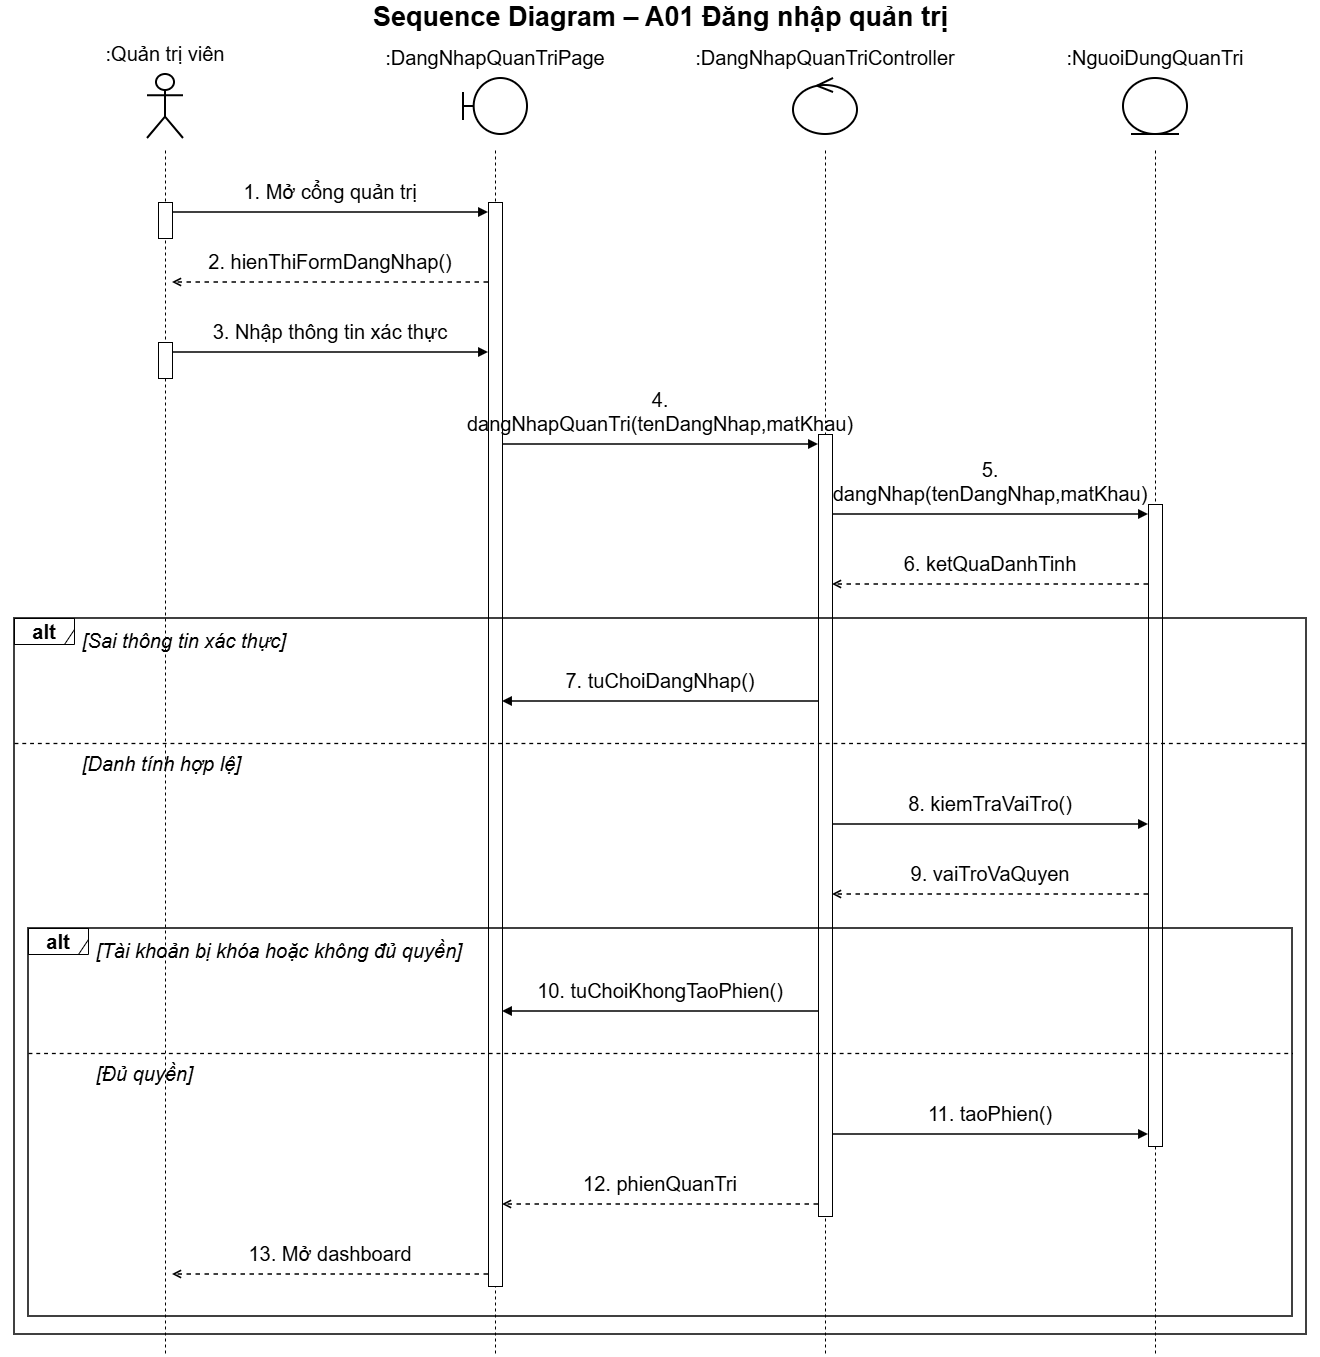

The diagram above was exported from draw.io. Its source (the exported page's mxGraphModel, read from the mxfile embedded in the PNG):
<mxGraphModel dx="1939" dy="1367" grid="0" gridSize="10" guides="1" tooltips="1" connect="1" arrows="1" fold="1" page="1" pageScale="1" pageWidth="1400" pageHeight="1394" math="0" shadow="0">
  <root>
    <mxCell id="0" />
    <mxCell id="1" parent="0" />
    <mxCell id="c3" parent="1" style="text;html=1;align=center;verticalAlign=middle;fontSize=20;fontStyle=1;fontFamily=Helvetica;labelBackgroundColor=none;" value="&lt;font style=&quot;font-size: 27px;&quot;&gt;Sequence Diagram – A01 Đăng nhập quản trị&lt;/font&gt;" vertex="1">
      <mxGeometry height="34" width="1320" x="40" as="geometry" />
    </mxCell>
    <mxCell id="c4" parent="1" style="shape=umlActor;verticalLabelPosition=top;verticalAlign=bottom;html=1;outlineConnect=0;whiteSpace=wrap;strokeWidth=2;fontSize=20;fontFamily=Helvetica;labelWidth=300;labelPosition=center;align=center;spacingBottom=6;labelBackgroundColor=none;" value=":Quản trị viên" vertex="1">
      <mxGeometry height="64" width="36" x="187" y="74" as="geometry" />
    </mxCell>
    <mxCell id="c5" parent="1" style="shape=umlBoundary;verticalLabelPosition=top;verticalAlign=bottom;html=1;outlineConnect=0;whiteSpace=wrap;strokeWidth=2;fontSize=20;fontFamily=Helvetica;labelWidth=300;labelPosition=center;align=center;spacingBottom=6;labelBackgroundColor=none;" value=":DangNhapQuanTriPage" vertex="1">
      <mxGeometry height="56" width="64" x="503" y="78" as="geometry" />
    </mxCell>
    <mxCell id="c6" parent="1" style="shape=umlControl;verticalLabelPosition=top;verticalAlign=bottom;html=1;outlineConnect=0;whiteSpace=wrap;strokeWidth=2;fontSize=20;fontFamily=Helvetica;labelWidth=300;labelPosition=center;align=center;spacingBottom=6;labelBackgroundColor=none;" value=":DangNhapQuanTriController" vertex="1">
      <mxGeometry height="56" width="64" x="833" y="78" as="geometry" />
    </mxCell>
    <mxCell id="c7" parent="1" style="shape=umlEntity;verticalLabelPosition=top;verticalAlign=bottom;html=1;outlineConnect=0;whiteSpace=wrap;strokeWidth=2;fontSize=20;fontFamily=Helvetica;labelWidth=300;labelPosition=center;align=center;spacingBottom=6;labelBackgroundColor=none;" value=":NguoiDungQuanTri" vertex="1">
      <mxGeometry height="56" width="64" x="1163" y="78" as="geometry" />
    </mxCell>
    <mxCell id="c44" edge="1" parent="1" style="endArrow=none;dashed=1;html=1;strokeWidth=1;fontSize=20;labelBackgroundColor=none;fontColor=default;" value="">
      <mxGeometry relative="1" as="geometry">
        <mxPoint x="205" y="150" as="sourcePoint" />
        <mxPoint x="205" y="1354" as="targetPoint" />
      </mxGeometry>
    </mxCell>
    <mxCell id="c45" edge="1" parent="1" style="endArrow=none;dashed=1;html=1;strokeWidth=1;fontSize=20;labelBackgroundColor=none;fontColor=default;" value="">
      <mxGeometry relative="1" as="geometry">
        <mxPoint x="535" y="150" as="sourcePoint" />
        <mxPoint x="535" y="1354" as="targetPoint" />
      </mxGeometry>
    </mxCell>
    <mxCell id="c46" edge="1" parent="1" style="endArrow=none;dashed=1;html=1;strokeWidth=1;fontSize=20;labelBackgroundColor=none;fontColor=default;" value="">
      <mxGeometry relative="1" as="geometry">
        <mxPoint x="865" y="150" as="sourcePoint" />
        <mxPoint x="865" y="1354" as="targetPoint" />
      </mxGeometry>
    </mxCell>
    <mxCell id="c47" edge="1" parent="1" style="endArrow=none;dashed=1;html=1;strokeWidth=1;fontSize=20;labelBackgroundColor=none;fontColor=default;" value="">
      <mxGeometry relative="1" as="geometry">
        <mxPoint x="1195" y="150" as="sourcePoint" />
        <mxPoint x="1195" y="1354" as="targetPoint" />
      </mxGeometry>
    </mxCell>
    <mxCell id="c48" parent="1" style="rounded=0;html=1;pointerEvents=0;fontSize=20;labelBackgroundColor=none;" value="" vertex="1">
      <mxGeometry height="36" width="14" x="198" y="202" as="geometry" />
    </mxCell>
    <mxCell id="c49" parent="1" style="rounded=0;html=1;pointerEvents=0;fontSize=20;labelBackgroundColor=none;" value="" vertex="1">
      <mxGeometry height="36" width="14" x="198" y="342" as="geometry" />
    </mxCell>
    <mxCell id="c50" parent="1" style="rounded=0;html=1;pointerEvents=0;fontSize=20;labelBackgroundColor=none;" value="" vertex="1">
      <mxGeometry height="1084" width="14" x="528" y="202" as="geometry" />
    </mxCell>
    <mxCell id="c51" parent="1" style="rounded=0;html=1;pointerEvents=0;fontSize=20;labelBackgroundColor=none;" value="" vertex="1">
      <mxGeometry height="782" width="14" x="858" y="434" as="geometry" />
    </mxCell>
    <mxCell id="c52" parent="1" style="rounded=0;html=1;pointerEvents=0;fontSize=20;labelBackgroundColor=none;" value="" vertex="1">
      <mxGeometry height="642" width="14" x="1188" y="504" as="geometry" />
    </mxCell>
    <mxCell id="c8" parent="1" style="text;html=1;whiteSpace=wrap;align=center;verticalAlign=bottom;fontSize=20;fontFamily=Helvetica;spacing=0;spacingBottom=2;labelBackgroundColor=none;" value="1. Mở cổng quản trị" vertex="1">
      <mxGeometry height="30" width="306" x="217" y="176" as="geometry" />
    </mxCell>
    <mxCell id="c9" edge="1" parent="1" style="html=1;strokeWidth=1.5;endArrow=block;endFill=1;fontSize=20;labelBackgroundColor=none;fontColor=default;" value="">
      <mxGeometry relative="1" as="geometry">
        <mxPoint x="212" y="212" as="sourcePoint" />
        <mxPoint x="528" y="212" as="targetPoint" />
      </mxGeometry>
    </mxCell>
    <mxCell id="c10" parent="1" style="text;html=1;whiteSpace=wrap;align=center;verticalAlign=bottom;fontSize=20;fontFamily=Helvetica;spacing=0;spacingBottom=2;labelBackgroundColor=none;" value="2. hienThiFormDangNhap()" vertex="1">
      <mxGeometry height="30" width="306" x="217" y="246" as="geometry" />
    </mxCell>
    <mxCell id="c11" edge="1" parent="1" style="html=1;strokeWidth=1.5;dashed=1;endArrow=open;endFill=0;fontSize=20;labelBackgroundColor=none;fontColor=default;" value="">
      <mxGeometry relative="1" as="geometry">
        <mxPoint x="528" y="282" as="sourcePoint" />
        <mxPoint x="212" y="282" as="targetPoint" />
      </mxGeometry>
    </mxCell>
    <mxCell id="c12" parent="1" style="text;html=1;whiteSpace=wrap;align=center;verticalAlign=bottom;fontSize=20;fontFamily=Helvetica;spacing=0;spacingBottom=2;labelBackgroundColor=none;" value="3. Nhập thông tin xác thực" vertex="1">
      <mxGeometry height="30" width="306" x="217" y="316" as="geometry" />
    </mxCell>
    <mxCell id="c13" edge="1" parent="1" style="html=1;strokeWidth=1.5;endArrow=block;endFill=1;fontSize=20;labelBackgroundColor=none;fontColor=default;" value="">
      <mxGeometry relative="1" as="geometry">
        <mxPoint x="212" y="352" as="sourcePoint" />
        <mxPoint x="528" y="352" as="targetPoint" />
      </mxGeometry>
    </mxCell>
    <mxCell id="c14" parent="1" style="text;html=1;whiteSpace=wrap;align=center;verticalAlign=bottom;fontSize=20;fontFamily=Helvetica;spacing=0;spacingBottom=2;labelBackgroundColor=none;" value="4. dangNhapQuanTri(tenDangNhap,matKhau)" vertex="1">
      <mxGeometry height="52" width="306" x="547" y="386" as="geometry" />
    </mxCell>
    <mxCell id="c15" edge="1" parent="1" style="html=1;strokeWidth=1.5;endArrow=block;endFill=1;fontSize=20;labelBackgroundColor=none;fontColor=default;" value="">
      <mxGeometry relative="1" as="geometry">
        <mxPoint x="542" y="444" as="sourcePoint" />
        <mxPoint x="858" y="444" as="targetPoint" />
      </mxGeometry>
    </mxCell>
    <mxCell id="c16" parent="1" style="text;html=1;whiteSpace=wrap;align=center;verticalAlign=bottom;fontSize=20;fontFamily=Helvetica;spacing=0;spacingBottom=2;labelBackgroundColor=none;" value="5. dangNhap(tenDangNhap,matKhau)" vertex="1">
      <mxGeometry height="30" width="306" x="877" y="478" as="geometry" />
    </mxCell>
    <mxCell id="c17" edge="1" parent="1" style="html=1;strokeWidth=1.5;endArrow=block;endFill=1;fontSize=20;labelBackgroundColor=none;fontColor=default;" value="">
      <mxGeometry relative="1" as="geometry">
        <mxPoint x="872" y="514" as="sourcePoint" />
        <mxPoint x="1188" y="514" as="targetPoint" />
      </mxGeometry>
    </mxCell>
    <mxCell id="c18" parent="1" style="text;html=1;whiteSpace=wrap;align=center;verticalAlign=bottom;fontSize=20;fontFamily=Helvetica;spacing=0;spacingBottom=2;labelBackgroundColor=none;" value="6. ketQuaDanhTinh" vertex="1">
      <mxGeometry height="30" width="306" x="877" y="548" as="geometry" />
    </mxCell>
    <mxCell id="c19" edge="1" parent="1" style="html=1;strokeWidth=1.5;dashed=1;endArrow=open;endFill=0;fontSize=20;labelBackgroundColor=none;fontColor=default;" value="">
      <mxGeometry relative="1" as="geometry">
        <mxPoint x="1188" y="584" as="sourcePoint" />
        <mxPoint x="872" y="584" as="targetPoint" />
      </mxGeometry>
    </mxCell>
    <mxCell id="c20" parent="1" style="text;html=1;whiteSpace=wrap;align=left;verticalAlign=middle;fontSize=20;fontStyle=2;fontFamily=Helvetica;labelBackgroundColor=none;" value="[Sai thông tin xác thực]" vertex="1">
      <mxGeometry height="31" width="1202" x="120" y="624" as="geometry" />
    </mxCell>
    <mxCell id="c21" parent="1" style="text;html=1;whiteSpace=wrap;align=center;verticalAlign=bottom;fontSize=20;fontFamily=Helvetica;spacing=0;spacingBottom=2;labelBackgroundColor=none;" value="7. tuChoiDangNhap()" vertex="1">
      <mxGeometry height="30" width="306" x="547" y="665" as="geometry" />
    </mxCell>
    <mxCell id="c22" edge="1" parent="1" style="html=1;strokeWidth=1.5;endArrow=block;endFill=1;fontSize=20;labelBackgroundColor=none;fontColor=default;" value="">
      <mxGeometry relative="1" as="geometry">
        <mxPoint x="858" y="701" as="sourcePoint" />
        <mxPoint x="542" y="701" as="targetPoint" />
      </mxGeometry>
    </mxCell>
    <mxCell id="c23" edge="1" parent="1" style="endArrow=none;dashed=1;html=1;strokeWidth=1.3;fontSize=20;labelBackgroundColor=none;fontColor=default;" value="">
      <mxGeometry relative="1" as="geometry">
        <mxPoint x="54" y="743" as="sourcePoint" />
        <mxPoint x="1346" y="743" as="targetPoint" />
      </mxGeometry>
    </mxCell>
    <mxCell id="c24" parent="1" style="text;html=1;whiteSpace=wrap;align=left;verticalAlign=middle;fontSize=20;fontStyle=2;fontFamily=Helvetica;labelBackgroundColor=none;" value="[Danh tính hợp lệ]" vertex="1">
      <mxGeometry height="31" width="1202" x="120" y="747" as="geometry" />
    </mxCell>
    <mxCell id="c25" parent="1" style="text;html=1;whiteSpace=wrap;align=center;verticalAlign=bottom;fontSize=20;fontFamily=Helvetica;spacing=0;spacingBottom=2;labelBackgroundColor=none;" value="8. kiemTraVaiTro()" vertex="1">
      <mxGeometry height="30" width="306" x="877" y="788" as="geometry" />
    </mxCell>
    <mxCell id="c26" edge="1" parent="1" style="html=1;strokeWidth=1.5;endArrow=block;endFill=1;fontSize=20;labelBackgroundColor=none;fontColor=default;" value="">
      <mxGeometry relative="1" as="geometry">
        <mxPoint x="872" y="824" as="sourcePoint" />
        <mxPoint x="1188" y="824" as="targetPoint" />
      </mxGeometry>
    </mxCell>
    <mxCell id="c27" parent="1" style="text;html=1;whiteSpace=wrap;align=center;verticalAlign=bottom;fontSize=20;fontFamily=Helvetica;spacing=0;spacingBottom=2;labelBackgroundColor=none;" value="9. vaiTroVaQuyen" vertex="1">
      <mxGeometry height="30" width="306" x="877" y="858" as="geometry" />
    </mxCell>
    <mxCell id="c28" edge="1" parent="1" style="html=1;strokeWidth=1.5;dashed=1;endArrow=open;endFill=0;fontSize=20;labelBackgroundColor=none;fontColor=default;" value="">
      <mxGeometry relative="1" as="geometry">
        <mxPoint x="1188" y="894" as="sourcePoint" />
        <mxPoint x="872" y="894" as="targetPoint" />
      </mxGeometry>
    </mxCell>
    <mxCell id="c29" parent="1" style="text;html=1;whiteSpace=wrap;align=left;verticalAlign=middle;fontSize=20;fontStyle=2;fontFamily=Helvetica;labelBackgroundColor=none;" value="[Tài khoản bị khóa hoặc không đủ quyền]" vertex="1">
      <mxGeometry height="31" width="1174" x="134" y="934" as="geometry" />
    </mxCell>
    <mxCell id="c30" parent="1" style="text;html=1;whiteSpace=wrap;align=center;verticalAlign=bottom;fontSize=20;fontFamily=Helvetica;spacing=0;spacingBottom=2;labelBackgroundColor=none;" value="10. tuChoiKhongTaoPhien()" vertex="1">
      <mxGeometry height="30" width="306" x="547" y="975" as="geometry" />
    </mxCell>
    <mxCell id="c31" edge="1" parent="1" style="html=1;strokeWidth=1.5;endArrow=block;endFill=1;fontSize=20;labelBackgroundColor=none;fontColor=default;" value="">
      <mxGeometry relative="1" as="geometry">
        <mxPoint x="858" y="1011" as="sourcePoint" />
        <mxPoint x="542" y="1011" as="targetPoint" />
      </mxGeometry>
    </mxCell>
    <mxCell id="c32" edge="1" parent="1" style="endArrow=none;dashed=1;html=1;strokeWidth=1.3;fontSize=20;labelBackgroundColor=none;fontColor=default;" value="">
      <mxGeometry relative="1" as="geometry">
        <mxPoint x="68" y="1053" as="sourcePoint" />
        <mxPoint x="1332" y="1053" as="targetPoint" />
      </mxGeometry>
    </mxCell>
    <mxCell id="c33" parent="1" style="text;html=1;whiteSpace=wrap;align=left;verticalAlign=middle;fontSize=20;fontStyle=2;fontFamily=Helvetica;labelBackgroundColor=none;" value="[Đủ quyền]" vertex="1">
      <mxGeometry height="31" width="1174" x="134" y="1057" as="geometry" />
    </mxCell>
    <mxCell id="c34" parent="1" style="text;html=1;whiteSpace=wrap;align=center;verticalAlign=bottom;fontSize=20;fontFamily=Helvetica;spacing=0;spacingBottom=2;labelBackgroundColor=none;" value="11. taoPhien()" vertex="1">
      <mxGeometry height="30" width="306" x="877" y="1098" as="geometry" />
    </mxCell>
    <mxCell id="c35" edge="1" parent="1" style="html=1;strokeWidth=1.5;endArrow=block;endFill=1;fontSize=20;labelBackgroundColor=none;fontColor=default;" value="">
      <mxGeometry relative="1" as="geometry">
        <mxPoint x="872" y="1134" as="sourcePoint" />
        <mxPoint x="1188" y="1134" as="targetPoint" />
      </mxGeometry>
    </mxCell>
    <mxCell id="c36" parent="1" style="text;html=1;whiteSpace=wrap;align=center;verticalAlign=bottom;fontSize=20;fontFamily=Helvetica;spacing=0;spacingBottom=2;labelBackgroundColor=none;" value="12. phienQuanTri" vertex="1">
      <mxGeometry height="30" width="306" x="547" y="1168" as="geometry" />
    </mxCell>
    <mxCell id="c37" edge="1" parent="1" style="html=1;strokeWidth=1.5;dashed=1;endArrow=open;endFill=0;fontSize=20;labelBackgroundColor=none;fontColor=default;" value="">
      <mxGeometry relative="1" as="geometry">
        <mxPoint x="858" y="1204" as="sourcePoint" />
        <mxPoint x="542" y="1204" as="targetPoint" />
      </mxGeometry>
    </mxCell>
    <mxCell id="c38" parent="1" style="text;html=1;whiteSpace=wrap;align=center;verticalAlign=bottom;fontSize=20;fontFamily=Helvetica;spacing=0;spacingBottom=2;labelBackgroundColor=none;" value="13. Mở dashboard" vertex="1">
      <mxGeometry height="30" width="306" x="217" y="1238" as="geometry" />
    </mxCell>
    <mxCell id="c39" edge="1" parent="1" style="html=1;strokeWidth=1.5;dashed=1;endArrow=open;endFill=0;fontSize=20;labelBackgroundColor=none;fontColor=default;" value="">
      <mxGeometry relative="1" as="geometry">
        <mxPoint x="528" y="1274" as="sourcePoint" />
        <mxPoint x="212" y="1274" as="targetPoint" />
      </mxGeometry>
    </mxCell>
    <mxCell id="c40" parent="1" style="shape=umlFrame;whiteSpace=wrap;html=1;pointerEvents=0;width=60;height=26;fontSize=20;fontStyle=1;labelBackgroundColor=none;" value="alt" vertex="1">
      <mxGeometry height="26" width="60" x="68" y="928" as="geometry" />
    </mxCell>
    <mxCell id="c41" parent="1" style="rounded=0;whiteSpace=wrap;html=1;fillColor=none;strokeWidth=1.5;pointerEvents=0;fontSize=20;labelBackgroundColor=none;" value="" vertex="1">
      <mxGeometry height="388" width="1264" x="68" y="928" as="geometry" />
    </mxCell>
    <mxCell id="c42" parent="1" style="shape=umlFrame;whiteSpace=wrap;html=1;pointerEvents=0;width=60;height=26;fontSize=20;fontStyle=1;labelBackgroundColor=none;" value="alt" vertex="1">
      <mxGeometry height="26" width="60" x="54" y="618" as="geometry" />
    </mxCell>
    <mxCell id="c43" parent="1" style="rounded=0;whiteSpace=wrap;html=1;fillColor=none;strokeWidth=1.5;pointerEvents=0;fontSize=20;labelBackgroundColor=none;" value="" vertex="1">
      <mxGeometry height="716" width="1292" x="54" y="618" as="geometry" />
    </mxCell>
  </root>
</mxGraphModel>